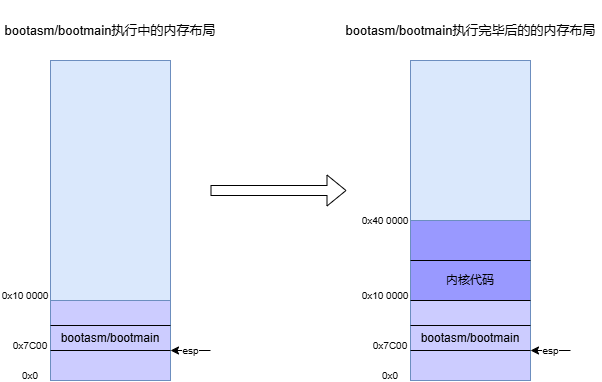

The diagram above was exported from draw.io. Its source (the exported page's mxGraphModel, read from the mxfile embedded in the PNG):
<mxGraphModel dx="1173" dy="1941" grid="1" gridSize="10" guides="1" tooltips="1" connect="1" arrows="1" fold="1" page="1" pageScale="1" pageWidth="827" pageHeight="1169" math="0" shadow="0">
  <root>
    <mxCell id="0" />
    <mxCell id="1" parent="0" />
    <mxCell id="_m2AFZ126nby_nJsXzQ3-1" value="" style="rounded=0;whiteSpace=wrap;html=1;fillColor=#dae8fc;strokeColor=#6c8ebf;" parent="1" vertex="1">
      <mxGeometry x="200" width="120" height="240" as="geometry" />
    </mxCell>
    <mxCell id="_m2AFZ126nby_nJsXzQ3-2" value="" style="rounded=0;whiteSpace=wrap;html=1;fillColor=#CCCCFF;strokeColor=#6c8ebf;shadow=0;" parent="1" vertex="1">
      <mxGeometry x="200" y="240" width="120" height="50" as="geometry" />
    </mxCell>
    <mxCell id="_m2AFZ126nby_nJsXzQ3-19" value="" style="rounded=0;whiteSpace=wrap;html=1;fillColor=#CCCCFF;strokeColor=#6c8ebf;shadow=0;" parent="1" vertex="1">
      <mxGeometry x="200" y="290" width="120" height="30" as="geometry" />
    </mxCell>
    <mxCell id="_m2AFZ126nby_nJsXzQ3-21" value="&lt;font style=&quot;font-size: 10px;&quot;&gt;0x0&lt;/font&gt;" style="text;html=1;align=center;verticalAlign=middle;whiteSpace=wrap;rounded=0;" parent="1" vertex="1">
      <mxGeometry x="160" y="310" width="40" height="10" as="geometry" />
    </mxCell>
    <mxCell id="_m2AFZ126nby_nJsXzQ3-25" value="&lt;font style=&quot;font-size: 10px;&quot;&gt;0x7C00&lt;/font&gt;" style="text;html=1;align=center;verticalAlign=middle;whiteSpace=wrap;rounded=0;" parent="1" vertex="1">
      <mxGeometry x="160" y="280" width="40" height="10" as="geometry" />
    </mxCell>
    <mxCell id="_m2AFZ126nby_nJsXzQ3-26" value="&lt;font style=&quot;font-size: 10px;&quot;&gt;0x10 0000&lt;/font&gt;" style="text;html=1;align=center;verticalAlign=middle;whiteSpace=wrap;rounded=0;" parent="1" vertex="1">
      <mxGeometry x="150" y="230" width="50" height="10" as="geometry" />
    </mxCell>
    <object label="&lt;font style=&quot;font-size: 10px;&quot;&gt;esp&lt;/font&gt;" id="_m2AFZ126nby_nJsXzQ3-36">
      <mxCell style="endArrow=classic;html=1;rounded=0;entryX=1;entryY=0;entryDx=0;entryDy=0;" parent="1" target="_m2AFZ126nby_nJsXzQ3-19" edge="1">
        <mxGeometry width="50" height="50" relative="1" as="geometry">
          <mxPoint x="360" y="290" as="sourcePoint" />
          <mxPoint x="420" y="260" as="targetPoint" />
        </mxGeometry>
      </mxCell>
    </object>
    <mxCell id="_m2AFZ126nby_nJsXzQ3-40" value="" style="endArrow=none;html=1;rounded=0;exitX=0;exitY=0.5;exitDx=0;exitDy=0;entryX=1;entryY=0.5;entryDx=0;entryDy=0;" parent="1" source="_m2AFZ126nby_nJsXzQ3-2" target="_m2AFZ126nby_nJsXzQ3-2" edge="1">
      <mxGeometry width="50" height="50" relative="1" as="geometry">
        <mxPoint x="360" y="260" as="sourcePoint" />
        <mxPoint x="410" y="210" as="targetPoint" />
      </mxGeometry>
    </mxCell>
    <mxCell id="_m2AFZ126nby_nJsXzQ3-41" value="bootasm/bootmain" style="text;html=1;align=center;verticalAlign=middle;whiteSpace=wrap;rounded=0;" parent="1" vertex="1">
      <mxGeometry x="200" y="265" width="120" height="25" as="geometry" />
    </mxCell>
    <mxCell id="_m2AFZ126nby_nJsXzQ3-43" value="&lt;font style=&quot;font-size: 13px;&quot;&gt;bootasm/bootmain执行中的内存布局&lt;/font&gt;" style="text;html=1;align=center;verticalAlign=middle;whiteSpace=wrap;rounded=0;" parent="1" vertex="1">
      <mxGeometry x="151.25" y="-60" width="217.5" height="60" as="geometry" />
    </mxCell>
    <mxCell id="_m2AFZ126nby_nJsXzQ3-44" value="" style="rounded=0;whiteSpace=wrap;html=1;fillColor=#9999FF;strokeColor=#6c8ebf;" parent="1" vertex="1">
      <mxGeometry x="560" y="160" width="120" height="80" as="geometry" />
    </mxCell>
    <mxCell id="_m2AFZ126nby_nJsXzQ3-45" value="" style="rounded=0;whiteSpace=wrap;html=1;fillColor=#CCCCFF;strokeColor=#6c8ebf;shadow=0;" parent="1" vertex="1">
      <mxGeometry x="560" y="240" width="120" height="50" as="geometry" />
    </mxCell>
    <mxCell id="_m2AFZ126nby_nJsXzQ3-46" value="" style="rounded=0;whiteSpace=wrap;html=1;fillColor=#CCCCFF;strokeColor=#6c8ebf;shadow=0;" parent="1" vertex="1">
      <mxGeometry x="560" y="290" width="120" height="30" as="geometry" />
    </mxCell>
    <mxCell id="_m2AFZ126nby_nJsXzQ3-47" value="&lt;font style=&quot;font-size: 10px;&quot;&gt;0x0&lt;/font&gt;" style="text;html=1;align=center;verticalAlign=middle;whiteSpace=wrap;rounded=0;" parent="1" vertex="1">
      <mxGeometry x="520" y="310" width="40" height="10" as="geometry" />
    </mxCell>
    <mxCell id="_m2AFZ126nby_nJsXzQ3-48" value="&lt;font style=&quot;font-size: 10px;&quot;&gt;0x7C00&lt;/font&gt;" style="text;html=1;align=center;verticalAlign=middle;whiteSpace=wrap;rounded=0;" parent="1" vertex="1">
      <mxGeometry x="520" y="280" width="40" height="10" as="geometry" />
    </mxCell>
    <mxCell id="_m2AFZ126nby_nJsXzQ3-49" value="&lt;font style=&quot;font-size: 10px;&quot;&gt;0x10 0000&lt;/font&gt;" style="text;html=1;align=center;verticalAlign=middle;whiteSpace=wrap;rounded=0;" parent="1" vertex="1">
      <mxGeometry x="510" y="230" width="50" height="10" as="geometry" />
    </mxCell>
    <object label="&lt;font style=&quot;font-size: 10px;&quot;&gt;esp&lt;/font&gt;" id="_m2AFZ126nby_nJsXzQ3-50">
      <mxCell style="endArrow=classic;html=1;rounded=0;entryX=1;entryY=0;entryDx=0;entryDy=0;" parent="1" target="_m2AFZ126nby_nJsXzQ3-46" edge="1">
        <mxGeometry width="50" height="50" relative="1" as="geometry">
          <mxPoint x="720" y="290" as="sourcePoint" />
          <mxPoint x="780" y="260" as="targetPoint" />
        </mxGeometry>
      </mxCell>
    </object>
    <mxCell id="_m2AFZ126nby_nJsXzQ3-51" value="" style="endArrow=none;html=1;rounded=0;exitX=0;exitY=0.5;exitDx=0;exitDy=0;entryX=1;entryY=0.5;entryDx=0;entryDy=0;" parent="1" source="_m2AFZ126nby_nJsXzQ3-45" target="_m2AFZ126nby_nJsXzQ3-45" edge="1">
      <mxGeometry width="50" height="50" relative="1" as="geometry">
        <mxPoint x="720" y="260" as="sourcePoint" />
        <mxPoint x="770" y="210" as="targetPoint" />
      </mxGeometry>
    </mxCell>
    <mxCell id="_m2AFZ126nby_nJsXzQ3-52" value="bootasm/bootmain" style="text;html=1;align=center;verticalAlign=middle;whiteSpace=wrap;rounded=0;" parent="1" vertex="1">
      <mxGeometry x="560" y="265" width="120" height="25" as="geometry" />
    </mxCell>
    <mxCell id="_m2AFZ126nby_nJsXzQ3-53" value="&lt;font style=&quot;font-size: 13px;&quot;&gt;bootasm/bootmain执行完毕后的的内存布局&lt;/font&gt;" style="text;html=1;align=center;verticalAlign=middle;whiteSpace=wrap;rounded=0;" parent="1" vertex="1">
      <mxGeometry x="488.75" y="-60" width="262.5" height="60" as="geometry" />
    </mxCell>
    <mxCell id="_m2AFZ126nby_nJsXzQ3-55" value="" style="shape=flexArrow;endArrow=classic;html=1;rounded=0;" parent="1" edge="1">
      <mxGeometry width="50" height="50" relative="1" as="geometry">
        <mxPoint x="360" y="130" as="sourcePoint" />
        <mxPoint x="496" y="130" as="targetPoint" />
      </mxGeometry>
    </mxCell>
    <mxCell id="_m2AFZ126nby_nJsXzQ3-56" value="" style="endArrow=none;html=1;rounded=0;exitX=0;exitY=0;exitDx=0;exitDy=0;entryX=1;entryY=1;entryDx=0;entryDy=0;" parent="1" source="_m2AFZ126nby_nJsXzQ3-19" target="_m2AFZ126nby_nJsXzQ3-41" edge="1">
      <mxGeometry width="50" height="50" relative="1" as="geometry">
        <mxPoint x="390" y="290" as="sourcePoint" />
        <mxPoint x="440" y="240" as="targetPoint" />
      </mxGeometry>
    </mxCell>
    <mxCell id="_m2AFZ126nby_nJsXzQ3-57" value="" style="endArrow=none;html=1;rounded=0;exitX=0;exitY=0;exitDx=0;exitDy=0;entryX=1;entryY=1;entryDx=0;entryDy=0;" parent="1" source="_m2AFZ126nby_nJsXzQ3-46" target="_m2AFZ126nby_nJsXzQ3-52" edge="1">
      <mxGeometry width="50" height="50" relative="1" as="geometry">
        <mxPoint x="320" y="310" as="sourcePoint" />
        <mxPoint x="500" y="260" as="targetPoint" />
      </mxGeometry>
    </mxCell>
    <mxCell id="_m2AFZ126nby_nJsXzQ3-58" value="" style="endArrow=none;html=1;rounded=0;exitX=0;exitY=0.75;exitDx=0;exitDy=0;entryX=1;entryY=0.75;entryDx=0;entryDy=0;" parent="1" edge="1">
      <mxGeometry width="50" height="50" relative="1" as="geometry">
        <mxPoint x="560" y="200" as="sourcePoint" />
        <mxPoint x="680" y="200" as="targetPoint" />
      </mxGeometry>
    </mxCell>
    <mxCell id="_m2AFZ126nby_nJsXzQ3-59" value="" style="endArrow=none;html=1;rounded=0;exitX=0;exitY=0.75;exitDx=0;exitDy=0;entryX=1;entryY=0.75;entryDx=0;entryDy=0;" parent="1" edge="1">
      <mxGeometry width="50" height="50" relative="1" as="geometry">
        <mxPoint x="560" y="240" as="sourcePoint" />
        <mxPoint x="680" y="240" as="targetPoint" />
      </mxGeometry>
    </mxCell>
    <mxCell id="_m2AFZ126nby_nJsXzQ3-60" value="内核代码" style="text;html=1;align=center;verticalAlign=middle;whiteSpace=wrap;rounded=0;" parent="1" vertex="1">
      <mxGeometry x="560" y="200" width="120" height="40" as="geometry" />
    </mxCell>
    <mxCell id="_m2AFZ126nby_nJsXzQ3-61" value="" style="endArrow=none;html=1;rounded=0;exitX=0;exitY=0.5;exitDx=0;exitDy=0;entryX=1;entryY=0.5;entryDx=0;entryDy=0;" parent="1" edge="1">
      <mxGeometry width="50" height="50" relative="1" as="geometry">
        <mxPoint x="560" y="159.71" as="sourcePoint" />
        <mxPoint x="680" y="159.71" as="targetPoint" />
      </mxGeometry>
    </mxCell>
    <mxCell id="_m2AFZ126nby_nJsXzQ3-62" value="&lt;font style=&quot;font-size: 10px;&quot;&gt;0x40 0000&lt;/font&gt;" style="text;html=1;align=center;verticalAlign=middle;whiteSpace=wrap;rounded=0;" parent="1" vertex="1">
      <mxGeometry x="510" y="155" width="50" height="10" as="geometry" />
    </mxCell>
    <mxCell id="fqxfwk0T7fycSqPcPYYH-1" value="" style="rounded=0;whiteSpace=wrap;html=1;fillColor=#dae8fc;strokeColor=#6c8ebf;" vertex="1" parent="1">
      <mxGeometry x="560" width="120" height="160" as="geometry" />
    </mxCell>
  </root>
</mxGraphModel>